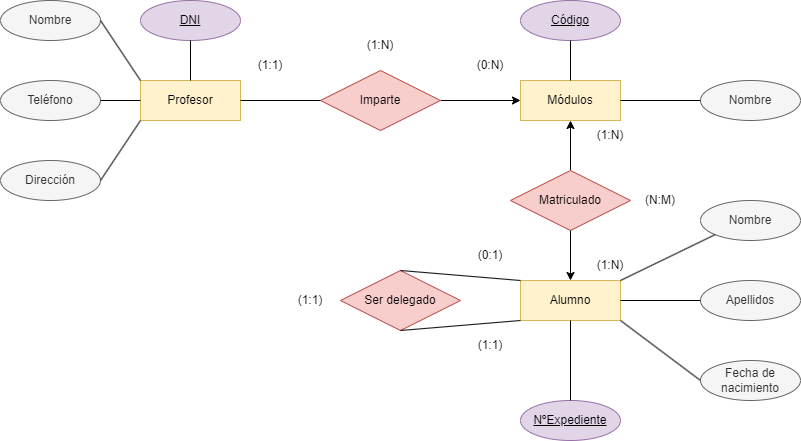

The diagram above was exported from draw.io. Its source (the exported page's mxGraphModel, read from the mxfile embedded in the PNG):
<mxGraphModel dx="1420" dy="849" grid="1" gridSize="10" guides="1" tooltips="1" connect="1" arrows="1" fold="1" page="1" pageScale="1" pageWidth="827" pageHeight="1169" math="0" shadow="0">
  <root>
    <mxCell id="0" />
    <mxCell id="1" parent="0" />
    <mxCell id="ovF8GSeDL-9D2_GpW8hZ-1" value="&lt;div&gt;Profesor&lt;/div&gt;" style="whiteSpace=wrap;html=1;align=center;fillColor=#fff2cc;strokeColor=#d6b656;" parent="1" vertex="1">
      <mxGeometry x="80" y="280" width="100" height="40" as="geometry" />
    </mxCell>
    <mxCell id="ovF8GSeDL-9D2_GpW8hZ-2" value="&lt;div&gt;Alumno&lt;/div&gt;" style="whiteSpace=wrap;html=1;align=center;fillColor=#fff2cc;strokeColor=#d6b656;" parent="1" vertex="1">
      <mxGeometry x="460" y="480" width="100" height="40" as="geometry" />
    </mxCell>
    <mxCell id="ovF8GSeDL-9D2_GpW8hZ-3" value="Módulos" style="whiteSpace=wrap;html=1;align=center;fillColor=#fff2cc;strokeColor=#d6b656;" parent="1" vertex="1">
      <mxGeometry x="460" y="280" width="100" height="40" as="geometry" />
    </mxCell>
    <mxCell id="ovF8GSeDL-9D2_GpW8hZ-22" style="edgeStyle=orthogonalEdgeStyle;rounded=0;orthogonalLoop=1;jettySize=auto;html=1;entryX=0;entryY=0.5;entryDx=0;entryDy=0;" parent="1" source="ovF8GSeDL-9D2_GpW8hZ-5" target="ovF8GSeDL-9D2_GpW8hZ-3" edge="1">
      <mxGeometry relative="1" as="geometry" />
    </mxCell>
    <mxCell id="ovF8GSeDL-9D2_GpW8hZ-5" value="Imparte" style="shape=rhombus;perimeter=rhombusPerimeter;whiteSpace=wrap;html=1;align=center;fillColor=#f8cecc;strokeColor=#b85450;" parent="1" vertex="1">
      <mxGeometry x="260" y="270" width="120" height="60" as="geometry" />
    </mxCell>
    <mxCell id="ovF8GSeDL-9D2_GpW8hZ-18" style="edgeStyle=orthogonalEdgeStyle;rounded=0;orthogonalLoop=1;jettySize=auto;html=1;entryX=0.5;entryY=1;entryDx=0;entryDy=0;" parent="1" source="ovF8GSeDL-9D2_GpW8hZ-6" target="ovF8GSeDL-9D2_GpW8hZ-3" edge="1">
      <mxGeometry relative="1" as="geometry" />
    </mxCell>
    <mxCell id="ovF8GSeDL-9D2_GpW8hZ-6" value="Matriculado" style="shape=rhombus;perimeter=rhombusPerimeter;whiteSpace=wrap;html=1;align=center;fillColor=#f8cecc;strokeColor=#b85450;" parent="1" vertex="1">
      <mxGeometry x="450" y="370" width="120" height="60" as="geometry" />
    </mxCell>
    <mxCell id="ovF8GSeDL-9D2_GpW8hZ-7" value="DNI" style="ellipse;whiteSpace=wrap;html=1;align=center;fontStyle=4;fillColor=#e1d5e7;strokeColor=#9673a6;" parent="1" vertex="1">
      <mxGeometry x="80" y="200" width="100" height="40" as="geometry" />
    </mxCell>
    <mxCell id="ovF8GSeDL-9D2_GpW8hZ-8" value="Código" style="ellipse;whiteSpace=wrap;html=1;align=center;fontStyle=4;fillColor=#e1d5e7;strokeColor=#9673a6;" parent="1" vertex="1">
      <mxGeometry x="460" y="200" width="100" height="40" as="geometry" />
    </mxCell>
    <mxCell id="ovF8GSeDL-9D2_GpW8hZ-10" value="Nombre" style="ellipse;whiteSpace=wrap;html=1;align=center;fillColor=#f5f5f5;fontColor=#333333;strokeColor=#666666;" parent="1" vertex="1">
      <mxGeometry x="-60" y="200" width="100" height="40" as="geometry" />
    </mxCell>
    <mxCell id="ovF8GSeDL-9D2_GpW8hZ-11" value="Teléfono" style="ellipse;whiteSpace=wrap;html=1;align=center;fillColor=#f5f5f5;fontColor=#333333;strokeColor=#666666;" parent="1" vertex="1">
      <mxGeometry x="-60" y="280" width="100" height="40" as="geometry" />
    </mxCell>
    <mxCell id="ovF8GSeDL-9D2_GpW8hZ-12" value="Dirección" style="ellipse;whiteSpace=wrap;html=1;align=center;fillColor=#f5f5f5;fontColor=#333333;strokeColor=#666666;" parent="1" vertex="1">
      <mxGeometry x="-60" y="360" width="100" height="40" as="geometry" />
    </mxCell>
    <mxCell id="ovF8GSeDL-9D2_GpW8hZ-14" value="Nombre" style="ellipse;whiteSpace=wrap;html=1;align=center;fillColor=#f5f5f5;fontColor=#333333;strokeColor=#666666;" parent="1" vertex="1">
      <mxGeometry x="640" y="280" width="100" height="40" as="geometry" />
    </mxCell>
    <mxCell id="ovF8GSeDL-9D2_GpW8hZ-15" value="Apellidos" style="ellipse;whiteSpace=wrap;html=1;align=center;fillColor=#f5f5f5;fontColor=#333333;strokeColor=#666666;" parent="1" vertex="1">
      <mxGeometry x="640" y="480" width="100" height="40" as="geometry" />
    </mxCell>
    <mxCell id="ovF8GSeDL-9D2_GpW8hZ-16" value="Nombre" style="ellipse;whiteSpace=wrap;html=1;align=center;fillColor=#f5f5f5;fontColor=#333333;strokeColor=#666666;" parent="1" vertex="1">
      <mxGeometry x="640" y="400" width="100" height="40" as="geometry" />
    </mxCell>
    <mxCell id="ovF8GSeDL-9D2_GpW8hZ-17" value="Fecha de nacimiento" style="ellipse;whiteSpace=wrap;html=1;align=center;fillColor=#f5f5f5;fontColor=#333333;strokeColor=#666666;" parent="1" vertex="1">
      <mxGeometry x="640" y="560" width="100" height="40" as="geometry" />
    </mxCell>
    <mxCell id="ovF8GSeDL-9D2_GpW8hZ-21" value="Ser delegado" style="shape=rhombus;perimeter=rhombusPerimeter;whiteSpace=wrap;html=1;align=center;fillColor=#f8cecc;strokeColor=#b85450;" parent="1" vertex="1">
      <mxGeometry x="280" y="470" width="120" height="60" as="geometry" />
    </mxCell>
    <mxCell id="ovF8GSeDL-9D2_GpW8hZ-23" value="(0:N)" style="text;html=1;strokeColor=none;fillColor=none;align=center;verticalAlign=middle;whiteSpace=wrap;rounded=0;" parent="1" vertex="1">
      <mxGeometry x="400" y="250" width="60" height="30" as="geometry" />
    </mxCell>
    <mxCell id="ovF8GSeDL-9D2_GpW8hZ-24" value="(1:1)" style="text;html=1;strokeColor=none;fillColor=none;align=center;verticalAlign=middle;whiteSpace=wrap;rounded=0;" parent="1" vertex="1">
      <mxGeometry x="180" y="250" width="60" height="30" as="geometry" />
    </mxCell>
    <mxCell id="ovF8GSeDL-9D2_GpW8hZ-25" value="" style="endArrow=none;html=1;rounded=0;exitX=1;exitY=0.5;exitDx=0;exitDy=0;entryX=0;entryY=0.5;entryDx=0;entryDy=0;" parent="1" source="ovF8GSeDL-9D2_GpW8hZ-1" target="ovF8GSeDL-9D2_GpW8hZ-5" edge="1">
      <mxGeometry relative="1" as="geometry">
        <mxPoint x="200" y="370" as="sourcePoint" />
        <mxPoint x="360" y="370" as="targetPoint" />
      </mxGeometry>
    </mxCell>
    <mxCell id="ovF8GSeDL-9D2_GpW8hZ-26" value="(1:N)" style="text;html=1;strokeColor=none;fillColor=none;align=center;verticalAlign=middle;whiteSpace=wrap;rounded=0;" parent="1" vertex="1">
      <mxGeometry x="290" y="230" width="60" height="30" as="geometry" />
    </mxCell>
    <mxCell id="ovF8GSeDL-9D2_GpW8hZ-27" value="NºExpediente" style="ellipse;whiteSpace=wrap;html=1;align=center;fontStyle=4;fillColor=#e1d5e7;strokeColor=#9673a6;" parent="1" vertex="1">
      <mxGeometry x="460" y="600" width="100" height="40" as="geometry" />
    </mxCell>
    <mxCell id="ovF8GSeDL-9D2_GpW8hZ-29" value="" style="endArrow=none;html=1;rounded=0;exitX=0.5;exitY=0;exitDx=0;exitDy=0;entryX=0;entryY=0;entryDx=0;entryDy=0;" parent="1" source="ovF8GSeDL-9D2_GpW8hZ-21" target="ovF8GSeDL-9D2_GpW8hZ-2" edge="1">
      <mxGeometry relative="1" as="geometry">
        <mxPoint x="230" y="510" as="sourcePoint" />
        <mxPoint x="290" y="510" as="targetPoint" />
      </mxGeometry>
    </mxCell>
    <mxCell id="ovF8GSeDL-9D2_GpW8hZ-30" value="" style="endArrow=none;html=1;rounded=0;exitX=0.5;exitY=0;exitDx=0;exitDy=0;entryX=0.5;entryY=1;entryDx=0;entryDy=0;endFill=0;startArrow=classic;startFill=1;" parent="1" source="ovF8GSeDL-9D2_GpW8hZ-2" target="ovF8GSeDL-9D2_GpW8hZ-6" edge="1">
      <mxGeometry relative="1" as="geometry">
        <mxPoint x="410" y="510" as="sourcePoint" />
        <mxPoint x="470" y="510" as="targetPoint" />
      </mxGeometry>
    </mxCell>
    <mxCell id="ovF8GSeDL-9D2_GpW8hZ-31" value="(1:N)" style="text;html=1;strokeColor=none;fillColor=none;align=center;verticalAlign=middle;whiteSpace=wrap;rounded=0;" parent="1" vertex="1">
      <mxGeometry x="520" y="450" width="60" height="30" as="geometry" />
    </mxCell>
    <mxCell id="ovF8GSeDL-9D2_GpW8hZ-32" value="(1:N)" style="text;html=1;strokeColor=none;fillColor=none;align=center;verticalAlign=middle;whiteSpace=wrap;rounded=0;" parent="1" vertex="1">
      <mxGeometry x="520" y="320" width="60" height="30" as="geometry" />
    </mxCell>
    <mxCell id="ovF8GSeDL-9D2_GpW8hZ-33" value="(N:M)" style="text;html=1;strokeColor=none;fillColor=none;align=center;verticalAlign=middle;whiteSpace=wrap;rounded=0;" parent="1" vertex="1">
      <mxGeometry x="570" y="385" width="60" height="30" as="geometry" />
    </mxCell>
    <mxCell id="ovF8GSeDL-9D2_GpW8hZ-34" value="" style="endArrow=none;html=1;rounded=0;entryX=0.5;entryY=1;entryDx=0;entryDy=0;exitX=0.5;exitY=0;exitDx=0;exitDy=0;" parent="1" source="ovF8GSeDL-9D2_GpW8hZ-27" target="ovF8GSeDL-9D2_GpW8hZ-2" edge="1">
      <mxGeometry relative="1" as="geometry">
        <mxPoint x="510" y="610" as="sourcePoint" />
        <mxPoint x="490" y="560" as="targetPoint" />
      </mxGeometry>
    </mxCell>
    <mxCell id="ovF8GSeDL-9D2_GpW8hZ-35" value="" style="endArrow=none;html=1;rounded=0;entryX=0;entryY=1;entryDx=0;entryDy=0;exitX=1;exitY=0;exitDx=0;exitDy=0;" parent="1" source="ovF8GSeDL-9D2_GpW8hZ-2" target="ovF8GSeDL-9D2_GpW8hZ-16" edge="1">
      <mxGeometry relative="1" as="geometry">
        <mxPoint x="520" y="610" as="sourcePoint" />
        <mxPoint x="520" y="530" as="targetPoint" />
      </mxGeometry>
    </mxCell>
    <mxCell id="ovF8GSeDL-9D2_GpW8hZ-36" value="" style="endArrow=none;html=1;rounded=0;entryX=0;entryY=0.5;entryDx=0;entryDy=0;exitX=1;exitY=1;exitDx=0;exitDy=0;" parent="1" source="ovF8GSeDL-9D2_GpW8hZ-2" target="ovF8GSeDL-9D2_GpW8hZ-17" edge="1">
      <mxGeometry relative="1" as="geometry">
        <mxPoint x="530" y="620" as="sourcePoint" />
        <mxPoint x="530" y="540" as="targetPoint" />
      </mxGeometry>
    </mxCell>
    <mxCell id="ovF8GSeDL-9D2_GpW8hZ-37" value="" style="endArrow=none;html=1;rounded=0;entryX=0;entryY=0.5;entryDx=0;entryDy=0;exitX=1;exitY=0.5;exitDx=0;exitDy=0;" parent="1" source="ovF8GSeDL-9D2_GpW8hZ-2" target="ovF8GSeDL-9D2_GpW8hZ-15" edge="1">
      <mxGeometry relative="1" as="geometry">
        <mxPoint x="540" y="630" as="sourcePoint" />
        <mxPoint x="540" y="550" as="targetPoint" />
      </mxGeometry>
    </mxCell>
    <mxCell id="ovF8GSeDL-9D2_GpW8hZ-38" value="" style="endArrow=none;html=1;rounded=0;entryX=1;entryY=0.5;entryDx=0;entryDy=0;exitX=0;exitY=0.5;exitDx=0;exitDy=0;" parent="1" source="ovF8GSeDL-9D2_GpW8hZ-14" target="ovF8GSeDL-9D2_GpW8hZ-3" edge="1">
      <mxGeometry relative="1" as="geometry">
        <mxPoint x="570" y="530" as="sourcePoint" />
        <mxPoint x="650" y="590" as="targetPoint" />
      </mxGeometry>
    </mxCell>
    <mxCell id="ovF8GSeDL-9D2_GpW8hZ-39" value="" style="endArrow=none;html=1;rounded=0;entryX=0.5;entryY=0;entryDx=0;entryDy=0;exitX=0.5;exitY=1;exitDx=0;exitDy=0;" parent="1" source="ovF8GSeDL-9D2_GpW8hZ-7" target="ovF8GSeDL-9D2_GpW8hZ-1" edge="1">
      <mxGeometry relative="1" as="geometry">
        <mxPoint x="650" y="309.9999999999998" as="sourcePoint" />
        <mxPoint x="570" y="309.9999999999998" as="targetPoint" />
      </mxGeometry>
    </mxCell>
    <mxCell id="ovF8GSeDL-9D2_GpW8hZ-40" value="" style="endArrow=none;html=1;rounded=0;entryX=0.5;entryY=0;entryDx=0;entryDy=0;exitX=0.5;exitY=1;exitDx=0;exitDy=0;" parent="1" source="ovF8GSeDL-9D2_GpW8hZ-8" target="ovF8GSeDL-9D2_GpW8hZ-3" edge="1">
      <mxGeometry relative="1" as="geometry">
        <mxPoint x="660" y="319.9999999999998" as="sourcePoint" />
        <mxPoint x="580" y="319.9999999999998" as="targetPoint" />
      </mxGeometry>
    </mxCell>
    <mxCell id="ovF8GSeDL-9D2_GpW8hZ-41" value="" style="endArrow=none;html=1;rounded=0;entryX=0;entryY=0;entryDx=0;entryDy=0;exitX=1;exitY=0.5;exitDx=0;exitDy=0;" parent="1" source="ovF8GSeDL-9D2_GpW8hZ-10" target="ovF8GSeDL-9D2_GpW8hZ-1" edge="1">
      <mxGeometry relative="1" as="geometry">
        <mxPoint x="140" y="250" as="sourcePoint" />
        <mxPoint x="140" y="290" as="targetPoint" />
      </mxGeometry>
    </mxCell>
    <mxCell id="ovF8GSeDL-9D2_GpW8hZ-42" value="" style="endArrow=none;html=1;rounded=0;entryX=0;entryY=0.5;entryDx=0;entryDy=0;exitX=1;exitY=0.5;exitDx=0;exitDy=0;" parent="1" source="ovF8GSeDL-9D2_GpW8hZ-11" target="ovF8GSeDL-9D2_GpW8hZ-1" edge="1">
      <mxGeometry relative="1" as="geometry">
        <mxPoint x="50" y="230" as="sourcePoint" />
        <mxPoint x="90" y="290" as="targetPoint" />
      </mxGeometry>
    </mxCell>
    <mxCell id="ovF8GSeDL-9D2_GpW8hZ-43" value="" style="endArrow=none;html=1;rounded=0;entryX=1;entryY=0.5;entryDx=0;entryDy=0;exitX=0;exitY=1;exitDx=0;exitDy=0;" parent="1" source="ovF8GSeDL-9D2_GpW8hZ-1" target="ovF8GSeDL-9D2_GpW8hZ-12" edge="1">
      <mxGeometry relative="1" as="geometry">
        <mxPoint x="60" y="240" as="sourcePoint" />
        <mxPoint x="100" y="300" as="targetPoint" />
      </mxGeometry>
    </mxCell>
    <mxCell id="ovF8GSeDL-9D2_GpW8hZ-47" value="(1:1)" style="text;html=1;strokeColor=none;fillColor=none;align=center;verticalAlign=middle;whiteSpace=wrap;rounded=0;" parent="1" vertex="1">
      <mxGeometry x="220" y="485" width="60" height="30" as="geometry" />
    </mxCell>
    <mxCell id="ovF8GSeDL-9D2_GpW8hZ-49" value="" style="endArrow=none;html=1;rounded=0;exitX=0.5;exitY=1;exitDx=0;exitDy=0;entryX=0;entryY=1;entryDx=0;entryDy=0;" parent="1" source="ovF8GSeDL-9D2_GpW8hZ-21" target="ovF8GSeDL-9D2_GpW8hZ-2" edge="1">
      <mxGeometry relative="1" as="geometry">
        <mxPoint x="410" y="540" as="sourcePoint" />
        <mxPoint x="470" y="510" as="targetPoint" />
      </mxGeometry>
    </mxCell>
    <mxCell id="ovF8GSeDL-9D2_GpW8hZ-50" value="(0:1)" style="text;html=1;strokeColor=none;fillColor=none;align=center;verticalAlign=middle;whiteSpace=wrap;rounded=0;" parent="1" vertex="1">
      <mxGeometry x="400" y="440" width="60" height="30" as="geometry" />
    </mxCell>
    <mxCell id="ovF8GSeDL-9D2_GpW8hZ-51" value="(1:1)" style="text;html=1;strokeColor=none;fillColor=none;align=center;verticalAlign=middle;whiteSpace=wrap;rounded=0;" parent="1" vertex="1">
      <mxGeometry x="400" y="530" width="60" height="30" as="geometry" />
    </mxCell>
  </root>
</mxGraphModel>